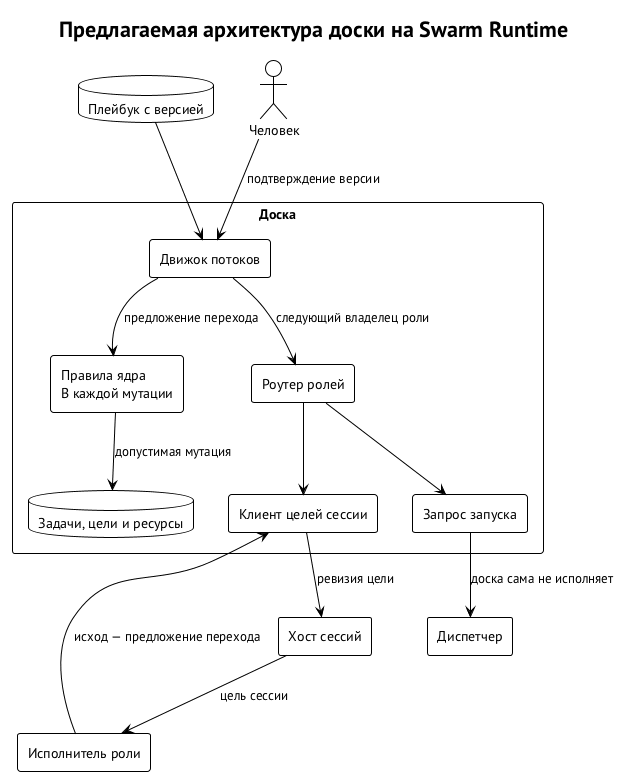

The diagram above was rendered by PlantUML. Its source (embedded in the PNG):
@startuml board-components
!theme plain
skinparam defaultFontName "PT Sans"
skinparam shadowing false
skinparam packageStyle rectangle
title Предлагаемая архитектура доски на Swarm Runtime
database "Плейбук с версией" as P
actor "Человек" as H
package "Доска" {
  rectangle "Движок потоков" as F
  rectangle "Правила ядра\nВ каждой мутации" as K
  database "Задачи, цели и ресурсы" as T
  rectangle "Роутер ролей" as R
  rectangle "Запрос запуска" as S
  rectangle "Клиент целей сессии" as G
}
rectangle "Диспетчер" as D
rectangle "Хост сессий" as HOST
rectangle "Исполнитель роли" as A
P --> F
H --> F : подтверждение версии
F --> K : предложение перехода
K --> T : допустимая мутация
F --> R : следующий владелец роли
R --> S
R --> G
S --> D : доска сама не исполняет
G --> HOST : ревизия цели
HOST --> A : цель сессии
A --> G : исход — предложение перехода
@enduml